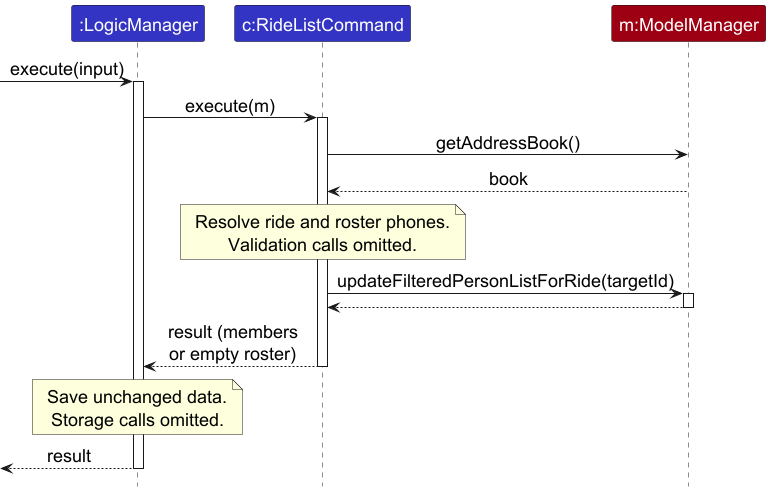

The diagram above was rendered by PlantUML. Its source (embedded in the PNG):
@startuml
!include style.puml
skinparam ArrowFontStyle plain
skinparam defaultFontSize 18
skinparam ParticipantFontSize 18
skinparam ArrowFontSize 18
skinparam NoteFontSize 18
skinparam maxMessageSize 140
hide footbox
participant ":LogicManager" as Logic LOGIC_COLOR
participant "c:RideListCommand" as Command LOGIC_COLOR
participant "m:ModelManager" as Model MODEL_COLOR

[-> Logic : execute(input)
activate Logic
Logic -> Command : execute(m)
activate Command
Command -> Model : getAddressBook()
Model --> Command : book
note over Command : Resolve ride and roster phones.\nValidation calls omitted.
Command -> Model : updateFilteredPersonListForRide(targetId)
activate Model
Model --> Command
deactivate Model
Command --> Logic : result (members or empty roster)
deactivate Command
note over Logic : Save unchanged data.\nStorage calls omitted.
[<-- Logic : result
deactivate Logic

@enduml